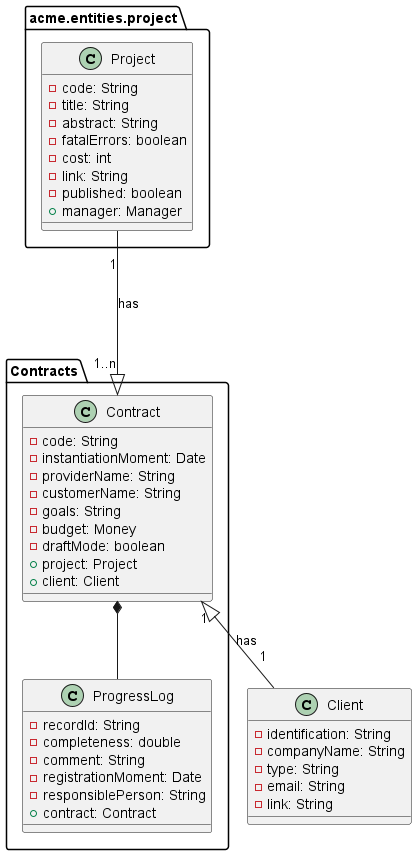

The diagram above was rendered by PlantUML. Its source (embedded in the PNG):
@startuml Diagrama Student2

package "Contracts" {
    class Contract {
        - code: String
        - instantiationMoment: Date
        - providerName: String
        - customerName: String
        - goals: String
        - budget: Money
        - draftMode: boolean
        + project: Project
        + client: Client
    }
    
    class ProgressLog {
        - recordId: String
        - completeness: double
        - comment: String
        - registrationMoment: Date
        - responsiblePerson: String
        + contract: Contract
    }
}


package acme.entities.project {
    class Project {
        - code: String
        - title: String
        - abstract: String
        - fatalErrors: boolean
        - cost: int
        - link: String
        -  published: boolean
        + manager: Manager
    }
}

class Client {
    - identification: String
    - companyName: String
    - type: String
    - email: String
    - link: String
}

Project "\n1"---|>"1..n\n" Contract: has
Contract "1"<|--"1\n" Client: has
Contract *-- ProgressLog


@enduml